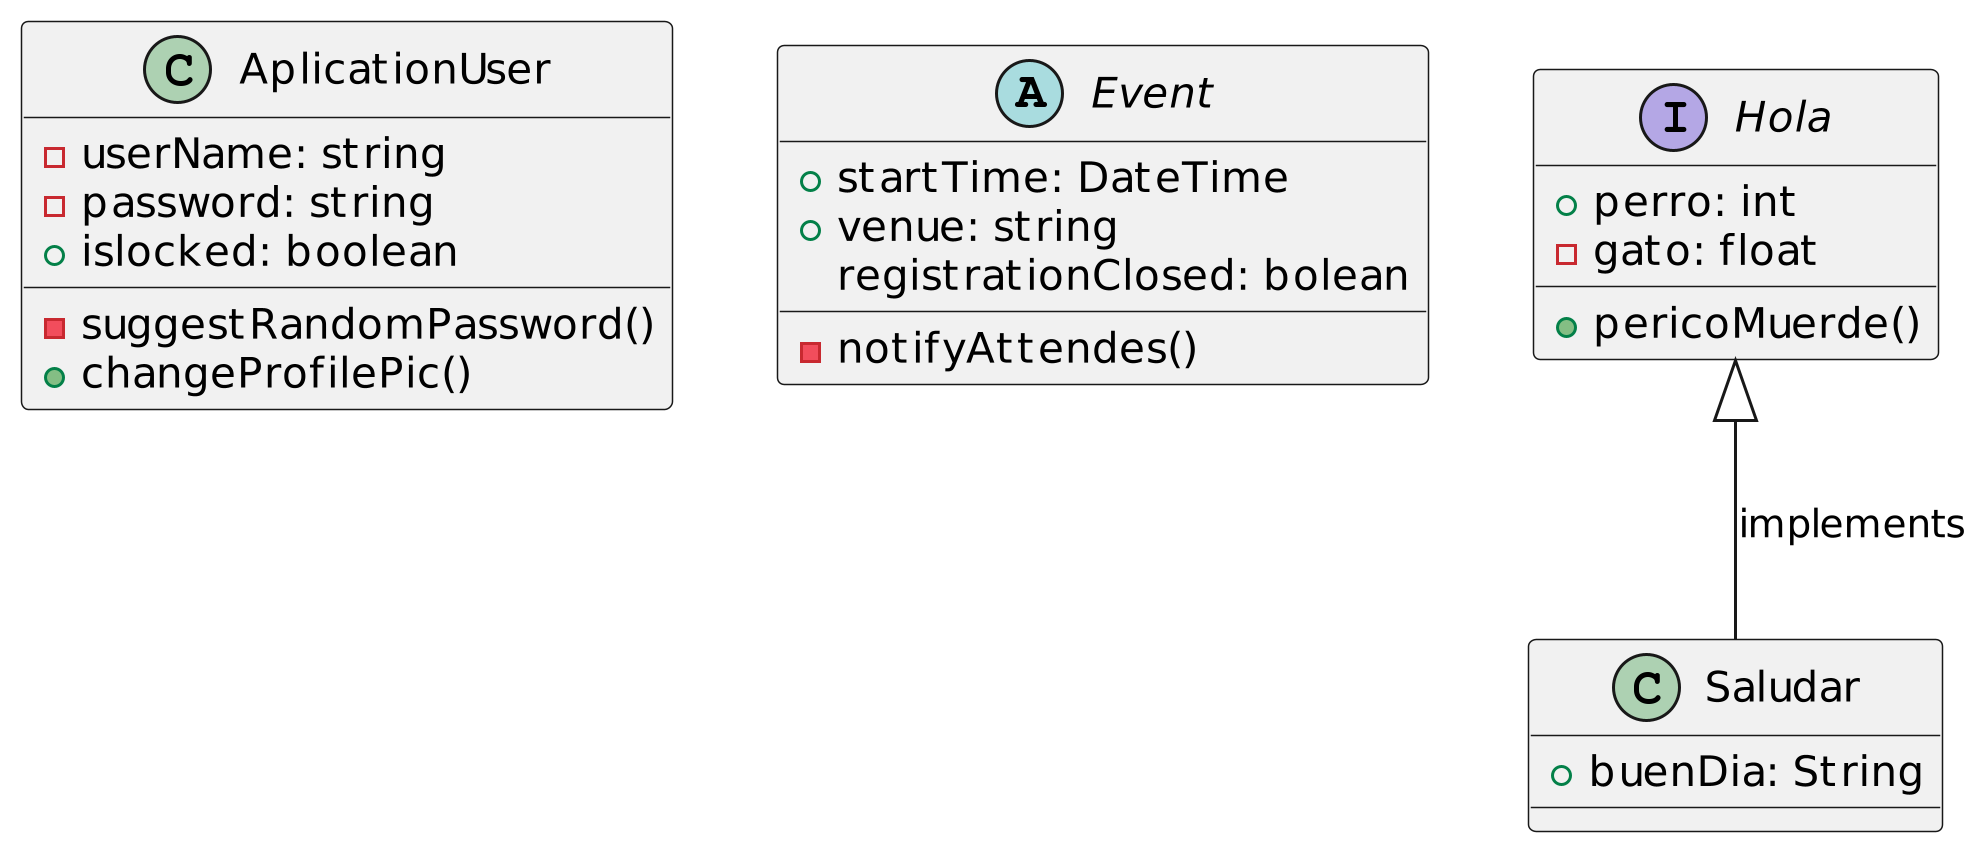

The diagram above was rendered by PlantUML. Its source (embedded in the PNG):
@startuml
scale 3
class AplicationUser{
    -userName: string
    -password: string
    +islocked: boolean
    -suggestRandomPassword()
    +changeProfilePic()
}

abstract class Event{
    +startTime: DateTime
    +venue: string
    registrationClosed: bolean
    -notifyAttendes()
}

interface Hola{
    +perro: int
    -gato: float
    +pericoMuerde()

}

class Saludar{
    +buenDia: String
}
Hola <|-- Saludar: implements
@enduml